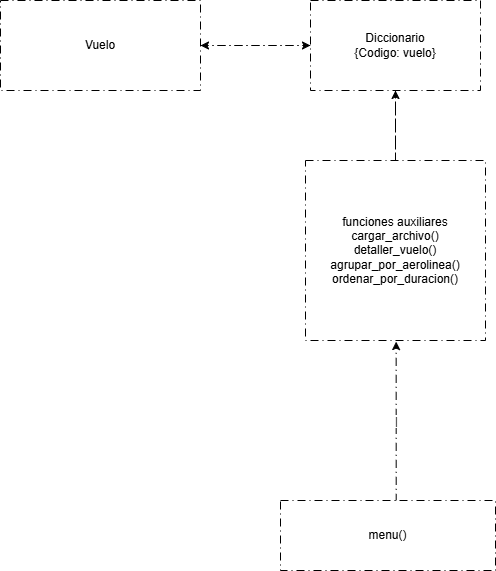

The diagram above was exported from draw.io. Its source (the exported page's mxGraphModel, read from the mxfile embedded in the PNG):
<mxGraphModel dx="1034" dy="1733" grid="1" gridSize="10" guides="1" tooltips="1" connect="1" arrows="1" fold="1" page="1" pageScale="1" pageWidth="827" pageHeight="1169" math="0" shadow="0">
  <root>
    <mxCell id="0" />
    <mxCell id="1" parent="0" />
    <mxCell id="GKFr6TAh8golcL2T8cTA-6" edge="1" parent="1" source="GKFr6TAh8golcL2T8cTA-1" style="edgeStyle=orthogonalEdgeStyle;rounded=0;orthogonalLoop=1;jettySize=auto;html=1;exitX=1;exitY=0.5;exitDx=0;exitDy=0;entryX=0;entryY=0.5;entryDx=0;entryDy=0;dashed=1;dashPattern=8 4 1 4;strokeWidth=1;" target="GKFr6TAh8golcL2T8cTA-3">
      <mxGeometry relative="1" as="geometry" />
    </mxCell>
    <mxCell id="GKFr6TAh8golcL2T8cTA-1" parent="1" style="rounded=0;whiteSpace=wrap;html=1;dashed=1;dashPattern=8 4 1 4;strokeWidth=1;" value="Vuelo" vertex="1">
      <mxGeometry height="90" width="200" x="70" y="-940" as="geometry" />
    </mxCell>
    <mxCell id="GKFr6TAh8golcL2T8cTA-10" edge="1" parent="1" source="GKFr6TAh8golcL2T8cTA-3" style="edgeStyle=orthogonalEdgeStyle;rounded=0;orthogonalLoop=1;jettySize=auto;html=1;dashed=1;dashPattern=8 4 1 4;strokeWidth=1;">
      <mxGeometry relative="1" as="geometry">
        <mxPoint x="445" y="-640" as="targetPoint" />
      </mxGeometry>
    </mxCell>
    <mxCell id="GKFr6TAh8golcL2T8cTA-16" edge="1" parent="1" source="GKFr6TAh8golcL2T8cTA-3" style="edgeStyle=orthogonalEdgeStyle;rounded=0;orthogonalLoop=1;jettySize=auto;html=1;entryX=1;entryY=0.5;entryDx=0;entryDy=0;dashed=1;dashPattern=8 4 1 4;strokeWidth=1;" target="GKFr6TAh8golcL2T8cTA-1">
      <mxGeometry relative="1" as="geometry" />
    </mxCell>
    <mxCell id="GKFr6TAh8golcL2T8cTA-3" parent="1" style="rounded=0;whiteSpace=wrap;html=1;dashed=1;dashPattern=8 4 1 4;strokeWidth=1;" value="Diccionario&lt;div&gt;{Codigo: vuelo}&lt;/div&gt;" vertex="1">
      <mxGeometry height="90" width="170" x="380" y="-940" as="geometry" />
    </mxCell>
    <mxCell id="GKFr6TAh8golcL2T8cTA-9" edge="1" parent="1" source="GKFr6TAh8golcL2T8cTA-5" style="edgeStyle=orthogonalEdgeStyle;rounded=0;orthogonalLoop=1;jettySize=auto;html=1;entryX=0.5;entryY=1;entryDx=0;entryDy=0;dashed=1;dashPattern=8 4 1 4;strokeWidth=1;" target="GKFr6TAh8golcL2T8cTA-3">
      <mxGeometry relative="1" as="geometry" />
    </mxCell>
    <mxCell id="GKFr6TAh8golcL2T8cTA-5" parent="1" style="whiteSpace=wrap;html=1;aspect=fixed;dashed=1;dashPattern=8 4 1 4;strokeWidth=1;" value="funciones auxiliares&lt;div&gt;cargar_archivo()&lt;/div&gt;&lt;div&gt;detaller_vuelo()&lt;/div&gt;&lt;div&gt;agrupar_por_aerolinea()&lt;/div&gt;&lt;div&gt;ordenar_por_duracion()&lt;/div&gt;" vertex="1">
      <mxGeometry height="180" width="180" x="375" y="-780" as="geometry" />
    </mxCell>
    <mxCell id="GKFr6TAh8golcL2T8cTA-15" edge="1" parent="1" style="edgeStyle=orthogonalEdgeStyle;rounded=0;orthogonalLoop=1;jettySize=auto;html=1;dashed=1;dashPattern=8 4 1 4;strokeWidth=1;entryX=0.41;entryY=1.006;entryDx=0;entryDy=0;entryPerimeter=0;" value="|">
      <mxGeometry relative="1" as="geometry">
        <Array as="points">
          <mxPoint x="466" y="-440" />
        </Array>
        <mxPoint x="464.35" y="-440" as="sourcePoint" />
        <mxPoint x="465.65" y="-598.92" as="targetPoint" />
      </mxGeometry>
    </mxCell>
    <mxCell id="GKFr6TAh8golcL2T8cTA-11" parent="1" style="rounded=0;whiteSpace=wrap;html=1;dashed=1;dashPattern=8 4 1 4;strokeWidth=1;" value="menu()" vertex="1">
      <mxGeometry height="70" width="215" x="350" y="-440" as="geometry" />
    </mxCell>
  </root>
</mxGraphModel>